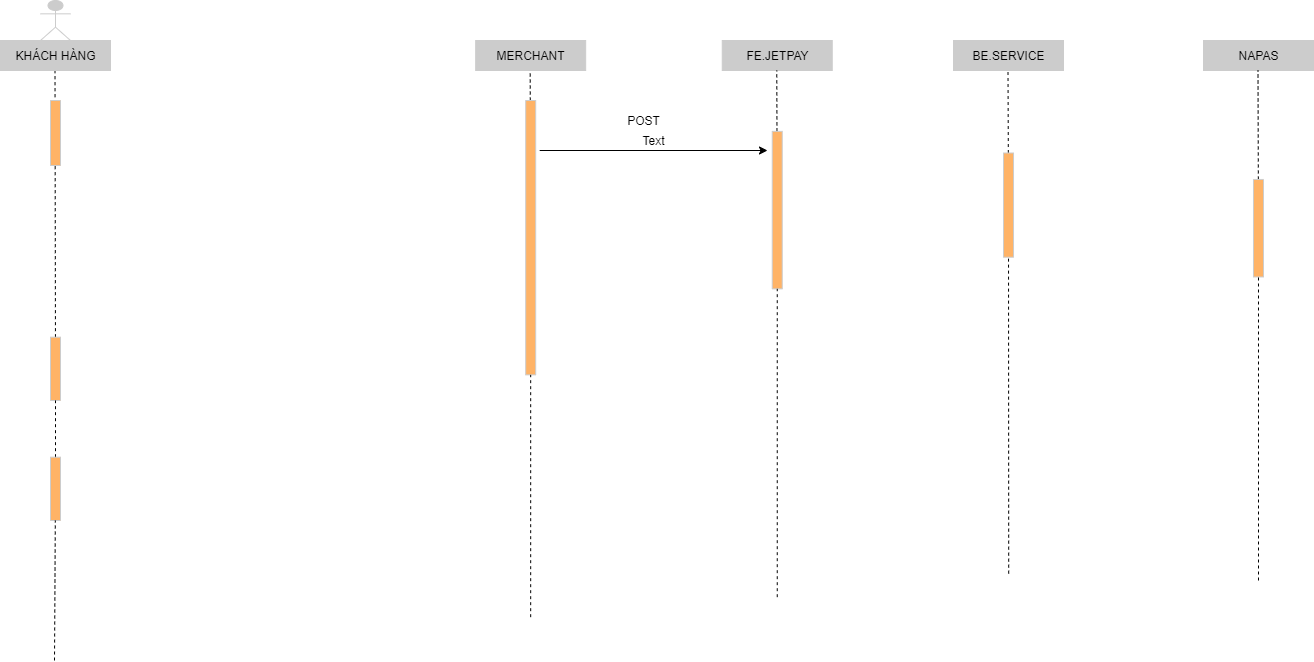

The diagram above was exported from draw.io. Its source (the exported page's mxGraphModel, read from the mxfile embedded in the PNG):
<mxGraphModel dx="2012" dy="662" grid="1" gridSize="10" guides="1" tooltips="1" connect="1" arrows="1" fold="1" page="1" pageScale="1" pageWidth="827" pageHeight="1169" math="0" shadow="0">
  <root>
    <mxCell id="0" />
    <mxCell id="1" parent="0" />
    <mxCell id="FvB5gXvIpSzr1ZgXCW3J-3" value="MERCHANT" style="html=1;strokeColor=#CCCCCC;fillColor=#CCCCCC;" parent="1" vertex="1">
      <mxGeometry x="62.18000000000001" y="100" width="110" height="30" as="geometry" />
    </mxCell>
    <mxCell id="FvB5gXvIpSzr1ZgXCW3J-4" value="FE.JETPAY" style="html=1;strokeColor=#CCCCCC;fillColor=#CCCCCC;" parent="1" vertex="1">
      <mxGeometry x="308.75" y="100" width="110" height="30" as="geometry" />
    </mxCell>
    <mxCell id="FvB5gXvIpSzr1ZgXCW3J-5" value="BE.SERVICE" style="html=1;strokeColor=#CCCCCC;fillColor=#CCCCCC;" parent="1" vertex="1">
      <mxGeometry x="540" y="100" width="110" height="30" as="geometry" />
    </mxCell>
    <mxCell id="FvB5gXvIpSzr1ZgXCW3J-6" value="NAPAS" style="html=1;strokeColor=#CCCCCC;fillColor=#CCCCCC;" parent="1" vertex="1">
      <mxGeometry x="790" y="100" width="110" height="30" as="geometry" />
    </mxCell>
    <mxCell id="FvB5gXvIpSzr1ZgXCW3J-7" value="" style="endArrow=none;dashed=1;html=1;" parent="1" source="t-aTgJrkf02V4oa4iYZv-1" edge="1">
      <mxGeometry width="50" height="50" relative="1" as="geometry">
        <mxPoint x="-359" y="720" as="sourcePoint" />
        <mxPoint x="-358.5" y="130" as="targetPoint" />
      </mxGeometry>
    </mxCell>
    <mxCell id="FvB5gXvIpSzr1ZgXCW3J-8" value="" style="endArrow=none;dashed=1;html=1;" parent="1" source="FvB5gXvIpSzr1ZgXCW3J-16" edge="1">
      <mxGeometry width="50" height="50" relative="1" as="geometry">
        <mxPoint x="116.68" y="810" as="sourcePoint" />
        <mxPoint x="116.68" y="130" as="targetPoint" />
      </mxGeometry>
    </mxCell>
    <mxCell id="FvB5gXvIpSzr1ZgXCW3J-9" value="" style="endArrow=none;dashed=1;html=1;" parent="1" source="FvB5gXvIpSzr1ZgXCW3J-21" edge="1">
      <mxGeometry width="50" height="50" relative="1" as="geometry">
        <mxPoint x="363.25" y="810" as="sourcePoint" />
        <mxPoint x="363.25" y="130" as="targetPoint" />
      </mxGeometry>
    </mxCell>
    <mxCell id="FvB5gXvIpSzr1ZgXCW3J-10" value="" style="endArrow=none;dashed=1;html=1;" parent="1" source="FvB5gXvIpSzr1ZgXCW3J-23" edge="1">
      <mxGeometry width="50" height="50" relative="1" as="geometry">
        <mxPoint x="594.5" y="810" as="sourcePoint" />
        <mxPoint x="594.5" y="130" as="targetPoint" />
      </mxGeometry>
    </mxCell>
    <mxCell id="FvB5gXvIpSzr1ZgXCW3J-11" value="" style="endArrow=none;dashed=1;html=1;" parent="1" source="FvB5gXvIpSzr1ZgXCW3J-38" edge="1">
      <mxGeometry width="50" height="50" relative="1" as="geometry">
        <mxPoint x="844.5" y="810" as="sourcePoint" />
        <mxPoint x="844.5" y="130" as="targetPoint" />
      </mxGeometry>
    </mxCell>
    <mxCell id="FvB5gXvIpSzr1ZgXCW3J-13" value="" style="shape=umlActor;verticalLabelPosition=bottom;verticalAlign=top;html=1;strokeColor=#CCCCCC;fillColor=#CCCCCC;" parent="1" vertex="1">
      <mxGeometry x="-373" y="60" width="30" height="40" as="geometry" />
    </mxCell>
    <mxCell id="FvB5gXvIpSzr1ZgXCW3J-14" value="KHÁCH HÀNG" style="html=1;strokeColor=#CCCCCC;fillColor=#CCCCCC;" parent="1" vertex="1">
      <mxGeometry x="-413" y="100" width="110" height="30" as="geometry" />
    </mxCell>
    <mxCell id="FvB5gXvIpSzr1ZgXCW3J-15" value="" style="rounded=0;whiteSpace=wrap;html=1;strokeColor=#CCCCCC;rotation=90;fillColor=#FFB366;" parent="1" vertex="1">
      <mxGeometry x="-390.5" y="187.5" width="65" height="10" as="geometry" />
    </mxCell>
    <mxCell id="FvB5gXvIpSzr1ZgXCW3J-16" value="" style="rounded=0;whiteSpace=wrap;html=1;strokeColor=#CCCCCC;rotation=90;fillColor=#FFB366;" parent="1" vertex="1">
      <mxGeometry x="-20" y="292.19" width="274.37" height="10" as="geometry" />
    </mxCell>
    <mxCell id="FvB5gXvIpSzr1ZgXCW3J-17" value="" style="endArrow=none;dashed=1;html=1;" parent="1" target="FvB5gXvIpSzr1ZgXCW3J-16" edge="1">
      <mxGeometry width="50" height="50" relative="1" as="geometry">
        <mxPoint x="117.18499999999966" y="676.6750000000002" as="sourcePoint" />
        <mxPoint x="116.68" y="130" as="targetPoint" />
      </mxGeometry>
    </mxCell>
    <mxCell id="FvB5gXvIpSzr1ZgXCW3J-21" value="" style="rounded=0;whiteSpace=wrap;html=1;strokeColor=#CCCCCC;rotation=90;fillColor=#FFB366;" parent="1" vertex="1">
      <mxGeometry x="285" y="264.61" width="157.5" height="10" as="geometry" />
    </mxCell>
    <mxCell id="FvB5gXvIpSzr1ZgXCW3J-22" value="" style="endArrow=none;dashed=1;html=1;" parent="1" target="FvB5gXvIpSzr1ZgXCW3J-21" edge="1">
      <mxGeometry width="50" height="50" relative="1" as="geometry">
        <mxPoint x="363.7545530612242" y="656.6750000000002" as="sourcePoint" />
        <mxPoint x="363.25" y="130" as="targetPoint" />
      </mxGeometry>
    </mxCell>
    <mxCell id="FvB5gXvIpSzr1ZgXCW3J-23" value="" style="rounded=0;whiteSpace=wrap;html=1;strokeColor=#CCCCCC;rotation=90;fillColor=#FFB366;" parent="1" vertex="1">
      <mxGeometry x="542.9" y="259.61" width="104.21" height="10" as="geometry" />
    </mxCell>
    <mxCell id="FvB5gXvIpSzr1ZgXCW3J-24" value="" style="endArrow=none;dashed=1;html=1;" parent="1" target="FvB5gXvIpSzr1ZgXCW3J-23" edge="1">
      <mxGeometry width="50" height="50" relative="1" as="geometry">
        <mxPoint x="595.2042756366136" y="633.1250000000002" as="sourcePoint" />
        <mxPoint x="594.5" y="130" as="targetPoint" />
      </mxGeometry>
    </mxCell>
    <mxCell id="FvB5gXvIpSzr1ZgXCW3J-38" value="" style="rounded=0;whiteSpace=wrap;html=1;strokeColor=#CCCCCC;rotation=90;fillColor=#FFB366;" parent="1" vertex="1">
      <mxGeometry x="796.24" y="282.72" width="97.5" height="10" as="geometry" />
    </mxCell>
    <mxCell id="FvB5gXvIpSzr1ZgXCW3J-39" value="" style="endArrow=none;dashed=1;html=1;" parent="1" target="FvB5gXvIpSzr1ZgXCW3J-38" edge="1">
      <mxGeometry width="50" height="50" relative="1" as="geometry">
        <mxPoint x="845" y="640" as="sourcePoint" />
        <mxPoint x="844.5" y="130" as="targetPoint" />
      </mxGeometry>
    </mxCell>
    <mxCell id="tvCpk1hnr_LR37qYX5Bk-25" value="" style="endArrow=none;dashed=1;html=1;" parent="1" edge="1">
      <mxGeometry width="50" height="50" relative="1" as="geometry">
        <mxPoint x="745" y="650" as="sourcePoint" />
        <mxPoint x="745.0001562500001" y="650.75" as="targetPoint" />
      </mxGeometry>
    </mxCell>
    <mxCell id="t-aTgJrkf02V4oa4iYZv-1" value="" style="rounded=0;whiteSpace=wrap;html=1;strokeColor=#CCCCCC;rotation=90;fillColor=#FFB366;" parent="1" vertex="1">
      <mxGeometry x="-389.66" y="423.34" width="63.32" height="10" as="geometry" />
    </mxCell>
    <mxCell id="t-aTgJrkf02V4oa4iYZv-2" value="" style="endArrow=none;dashed=1;html=1;" parent="1" source="t-aTgJrkf02V4oa4iYZv-3" target="t-aTgJrkf02V4oa4iYZv-1" edge="1">
      <mxGeometry width="50" height="50" relative="1" as="geometry">
        <mxPoint x="-359" y="720" as="sourcePoint" />
        <mxPoint x="-358.5" y="130" as="targetPoint" />
      </mxGeometry>
    </mxCell>
    <mxCell id="t-aTgJrkf02V4oa4iYZv-3" value="" style="rounded=0;whiteSpace=wrap;html=1;strokeColor=#CCCCCC;rotation=90;fillColor=#FFB366;" parent="1" vertex="1">
      <mxGeometry x="-389.66" y="543.34" width="63.32" height="10" as="geometry" />
    </mxCell>
    <mxCell id="t-aTgJrkf02V4oa4iYZv-4" value="" style="endArrow=none;dashed=1;html=1;" parent="1" target="t-aTgJrkf02V4oa4iYZv-3" edge="1">
      <mxGeometry width="50" height="50" relative="1" as="geometry">
        <mxPoint x="-359" y="720" as="sourcePoint" />
        <mxPoint x="-358.10855105259543" y="460.0000000000002" as="targetPoint" />
      </mxGeometry>
    </mxCell>
    <mxCell id="O7mJsWbbRXknPpbsW8jP-3" value="" style="endArrow=classic;html=1;" edge="1" parent="1">
      <mxGeometry width="50" height="50" relative="1" as="geometry">
        <mxPoint x="126.18" y="210" as="sourcePoint" />
        <mxPoint x="354" y="210" as="targetPoint" />
      </mxGeometry>
    </mxCell>
    <mxCell id="O7mJsWbbRXknPpbsW8jP-4" value="POST" style="text;html=1;align=center;verticalAlign=middle;resizable=0;points=[];autosize=1;" vertex="1" parent="1">
      <mxGeometry x="205" y="170" width="50" height="20" as="geometry" />
    </mxCell>
    <mxCell id="O7mJsWbbRXknPpbsW8jP-5" value="Text" style="text;html=1;align=center;verticalAlign=middle;resizable=0;points=[];autosize=1;" vertex="1" parent="1">
      <mxGeometry x="220" y="190" width="40" height="20" as="geometry" />
    </mxCell>
  </root>
</mxGraphModel>